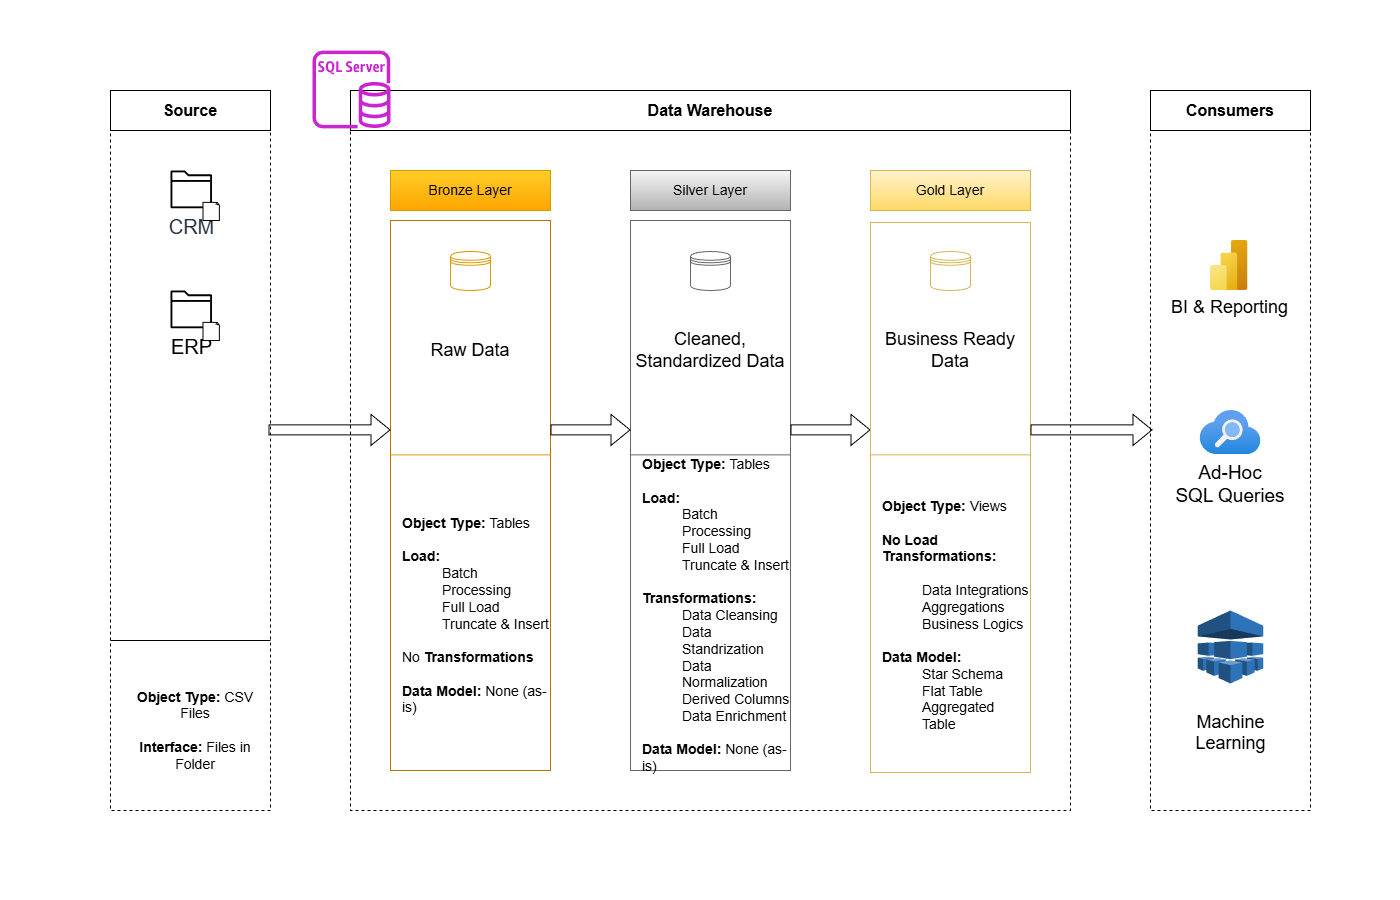

The diagram above was exported from draw.io. Its source (the exported page's mxGraphModel, read from the mxfile embedded in the PNG):
<mxGraphModel dx="1226" dy="798" grid="1" gridSize="10" guides="1" tooltips="1" connect="1" arrows="1" fold="1" page="1" pageScale="1" pageWidth="700" pageHeight="300" math="0" shadow="0">
  <root>
    <mxCell id="0" />
    <mxCell id="1" parent="0" />
    <mxCell id="I8ilawtSh4RKWyfMLYAA-1" parent="1" style="rounded=0;whiteSpace=wrap;html=1;dashed=1;fillColor=none;strokeColor=default;" value="" vertex="1">
      <mxGeometry height="680" width="160" x="110" y="130" as="geometry" />
    </mxCell>
    <mxCell id="I8ilawtSh4RKWyfMLYAA-2" parent="1" style="rounded=0;whiteSpace=wrap;html=1;fontSize=16;fillColor=#FFFFFF;fontStyle=1;fontColor=#000000;strokeColor=default;" value="Source" vertex="1">
      <mxGeometry height="40" width="160" x="110" y="90" as="geometry" />
    </mxCell>
    <mxCell id="I8ilawtSh4RKWyfMLYAA-3" parent="1" style="rounded=0;whiteSpace=wrap;html=1;dashed=1;fillColor=none;strokeColor=default;fontStyle=1" value="" vertex="1">
      <mxGeometry height="680" width="720" x="350" y="130" as="geometry" />
    </mxCell>
    <mxCell id="I8ilawtSh4RKWyfMLYAA-4" parent="1" style="rounded=0;whiteSpace=wrap;html=1;fontSize=16;fillColor=#FFFFFF;fontStyle=1;fontColor=#000000;strokeColor=default;" value="Data Warehouse" vertex="1">
      <mxGeometry height="40" width="720" x="350" y="90" as="geometry" />
    </mxCell>
    <mxCell id="I8ilawtSh4RKWyfMLYAA-5" parent="1" style="rounded=0;whiteSpace=wrap;html=1;dashed=1;fillColor=none;strokeColor=default;" value="" vertex="1">
      <mxGeometry height="680" width="160" x="1150" y="130" as="geometry" />
    </mxCell>
    <mxCell id="I8ilawtSh4RKWyfMLYAA-6" parent="1" style="rounded=0;whiteSpace=wrap;html=1;fontSize=16;fillColor=#FFFFFF;fontStyle=1;fontColor=#000000;strokeColor=default;" value="Consumers" vertex="1">
      <mxGeometry height="40" width="160" x="1150" y="90" as="geometry" />
    </mxCell>
    <mxCell id="I8ilawtSh4RKWyfMLYAA-7" parent="1" style="rounded=0;whiteSpace=wrap;html=1;fillColor=#ffcd28;strokeColor=#d79b00;fontSize=14;gradientColor=#ffa500;fontColor=#000000;" value="Bronze Layer" vertex="1">
      <mxGeometry height="40" width="160" x="390" y="170" as="geometry" />
    </mxCell>
    <mxCell id="I8ilawtSh4RKWyfMLYAA-9" parent="1" style="rounded=0;whiteSpace=wrap;html=1;fillColor=#f5f5f5;strokeColor=#666666;fontSize=14;gradientColor=#b3b3b3;fontColor=#000000;" value="Silver Layer" vertex="1">
      <mxGeometry height="40" width="160" x="630" y="170" as="geometry" />
    </mxCell>
    <mxCell id="I8ilawtSh4RKWyfMLYAA-10" parent="1" style="rounded=0;whiteSpace=wrap;html=1;fillColor=#fff2cc;strokeColor=#d6b656;fontSize=14;gradientColor=#ffd966;fontColor=#000000;" value="Gold Layer" vertex="1">
      <mxGeometry height="40" width="160" x="870" y="170" as="geometry" />
    </mxCell>
    <mxCell id="I8ilawtSh4RKWyfMLYAA-13" parent="1" style="rounded=0;whiteSpace=wrap;html=1;fillColor=none;strokeColor=#BD7000;fontSize=14;fontColor=#000000;" value="" vertex="1">
      <mxGeometry height="550" width="160" x="390" y="220" as="geometry" />
    </mxCell>
    <mxCell id="I8ilawtSh4RKWyfMLYAA-14" parent="1" style="rounded=0;whiteSpace=wrap;html=1;fillColor=none;strokeColor=#666666;fontSize=14;gradientColor=#b3b3b3;fontColor=#000000;" value="" vertex="1">
      <mxGeometry height="550" width="160" x="630" y="220" as="geometry" />
    </mxCell>
    <mxCell id="I8ilawtSh4RKWyfMLYAA-20" edge="1" parent="1" source="I8ilawtSh4RKWyfMLYAA-1" style="endArrow=none;html=1;rounded=0;exitX=0;exitY=0.75;exitDx=0;exitDy=0;entryX=1;entryY=0.75;entryDx=0;entryDy=0;" target="I8ilawtSh4RKWyfMLYAA-1" value="">
      <mxGeometry height="50" relative="1" width="50" as="geometry">
        <mxPoint x="140" y="490" as="sourcePoint" />
        <mxPoint x="200" y="490" as="targetPoint" />
      </mxGeometry>
    </mxCell>
    <mxCell id="I8ilawtSh4RKWyfMLYAA-21" connectable="0" parent="1" style="group;fillColor=#FFFFFF;strokeColor=#FFFFFF;" value="" vertex="1">
      <mxGeometry height="50" width="49" x="170" y="170" as="geometry" />
    </mxCell>
    <mxCell id="I8ilawtSh4RKWyfMLYAA-16" parent="I8ilawtSh4RKWyfMLYAA-21" style="sketch=0;outlineConnect=0;fontColor=light-dark(#232F3E,#FFFFFF);gradientColor=none;fillColor=#000000;strokeColor=#FFFFFF;dashed=0;verticalLabelPosition=bottom;verticalAlign=top;align=center;html=1;fontSize=20;fontStyle=0;aspect=fixed;pointerEvents=1;shape=mxgraph.aws4.folder;" value="&lt;font&gt;CRM&lt;/font&gt;" vertex="1">
      <mxGeometry height="37.81521739130435" width="41.54347826086957" as="geometry" />
    </mxCell>
    <mxCell id="I8ilawtSh4RKWyfMLYAA-17" parent="I8ilawtSh4RKWyfMLYAA-21" style="whiteSpace=wrap;html=1;shape=mxgraph.basic.document;strokeColor=#000000;fillColor=#FFFFFF;" value="" vertex="1">
      <mxGeometry height="18.125" width="16.51685393258427" x="32.48314606741573" y="31.875" as="geometry" />
    </mxCell>
    <mxCell id="I8ilawtSh4RKWyfMLYAA-23" connectable="0" parent="1" style="group;fillColor=#FFFFFF;gradientColor=none;strokeColor=#FFFFFF;" value="" vertex="1">
      <mxGeometry height="50" width="49" x="170" y="290" as="geometry" />
    </mxCell>
    <mxCell id="I8ilawtSh4RKWyfMLYAA-24" parent="I8ilawtSh4RKWyfMLYAA-23" style="sketch=0;outlineConnect=0;dashed=0;verticalLabelPosition=bottom;verticalAlign=top;align=center;html=1;fontSize=20;fontStyle=0;aspect=fixed;pointerEvents=1;shape=mxgraph.aws4.folder;fillColor=#000000;gradientColor=none;strokeColor=#FFFFFF;" value="ERP" vertex="1">
      <mxGeometry height="37.81521739130435" width="41.54347826086957" as="geometry" />
    </mxCell>
    <mxCell id="I8ilawtSh4RKWyfMLYAA-25" parent="I8ilawtSh4RKWyfMLYAA-23" style="whiteSpace=wrap;html=1;shape=mxgraph.basic.document;fillColor=#FFFFFF;gradientColor=none;strokeColor=#000000;" value="" vertex="1">
      <mxGeometry height="18.125" width="16.51685393258427" x="32.48314606741573" y="31.875" as="geometry" />
    </mxCell>
    <mxCell id="I8ilawtSh4RKWyfMLYAA-26" parent="1" style="text;html=1;whiteSpace=wrap;strokeColor=none;fillColor=none;align=center;verticalAlign=middle;rounded=0;fontSize=14;" value="&lt;div&gt;&lt;b&gt;Object Type:&lt;/b&gt; CSV Files&lt;br&gt;&lt;br&gt;&lt;/div&gt;&lt;div&gt;&lt;b&gt;Interface:&lt;/b&gt; Files in Folder&lt;/div&gt;" vertex="1">
      <mxGeometry height="80" width="150" x="120" y="690" as="geometry" />
    </mxCell>
    <mxCell id="I8ilawtSh4RKWyfMLYAA-27" parent="1" style="shape=datastore;whiteSpace=wrap;html=1;fillColor=none;gradientColor=#ffa500;strokeColor=#d79b00;" value="" vertex="1">
      <mxGeometry height="39" width="40" x="450" y="251" as="geometry" />
    </mxCell>
    <mxCell id="I8ilawtSh4RKWyfMLYAA-29" parent="1" style="shape=datastore;whiteSpace=wrap;html=1;fillColor=none;gradientColor=#b3b3b3;strokeColor=#666666;" value="" vertex="1">
      <mxGeometry height="39" width="40" x="690" y="251" as="geometry" />
    </mxCell>
    <mxCell id="I8ilawtSh4RKWyfMLYAA-30" parent="1" style="shape=datastore;whiteSpace=wrap;html=1;fillColor=none;gradientColor=#ffd966;strokeColor=#d6b656;" value="" vertex="1">
      <mxGeometry height="39" width="40" x="930" y="251" as="geometry" />
    </mxCell>
    <mxCell id="I8ilawtSh4RKWyfMLYAA-33" edge="1" parent="1" style="shape=flexArrow;endArrow=classic;html=1;rounded=0;entryX=0;entryY=0.5;entryDx=0;entryDy=0;exitX=1;exitY=0.5;exitDx=0;exitDy=0;" value="">
      <mxGeometry height="50" relative="1" width="50" as="geometry">
        <mxPoint x="550" y="429.41" as="sourcePoint" />
        <mxPoint x="630" y="429.41" as="targetPoint" />
      </mxGeometry>
    </mxCell>
    <mxCell id="I8ilawtSh4RKWyfMLYAA-34" edge="1" parent="1" style="shape=flexArrow;endArrow=classic;html=1;rounded=0;entryX=0;entryY=0.5;entryDx=0;entryDy=0;exitX=1;exitY=0.5;exitDx=0;exitDy=0;" value="">
      <mxGeometry height="50" relative="1" width="50" as="geometry">
        <mxPoint x="790" y="429.41" as="sourcePoint" />
        <mxPoint x="870" y="429.41" as="targetPoint" />
      </mxGeometry>
    </mxCell>
    <mxCell id="I8ilawtSh4RKWyfMLYAA-36" parent="1" style="text;html=1;whiteSpace=wrap;strokeColor=none;fillColor=none;align=center;verticalAlign=middle;rounded=0;fontSize=18;" value="Raw Data" vertex="1">
      <mxGeometry height="40" width="160" x="390" y="330" as="geometry" />
    </mxCell>
    <mxCell id="I8ilawtSh4RKWyfMLYAA-37" parent="1" style="text;html=1;whiteSpace=wrap;strokeColor=none;fillColor=none;align=center;verticalAlign=middle;rounded=0;fontSize=18;" value="Cleaned, Standardized Data" vertex="1">
      <mxGeometry height="40" width="160" x="630" y="330" as="geometry" />
    </mxCell>
    <mxCell id="I8ilawtSh4RKWyfMLYAA-38" parent="1" style="text;html=1;whiteSpace=wrap;strokeColor=none;fillColor=none;align=center;verticalAlign=middle;rounded=0;fontSize=18;" value="Business Ready Data" vertex="1">
      <mxGeometry height="30" width="160" x="870" y="335" as="geometry" />
    </mxCell>
    <mxCell id="I8ilawtSh4RKWyfMLYAA-40" edge="1" parent="1" style="endArrow=none;html=1;rounded=0;exitX=0;exitY=0.5;exitDx=0;exitDy=0;entryX=1;entryY=0.5;entryDx=0;entryDy=0;fillColor=#ffcd28;gradientColor=#ffa500;strokeColor=#d79b00;" value="">
      <mxGeometry height="50" relative="1" width="50" as="geometry">
        <mxPoint x="390" y="454.40999999999997" as="sourcePoint" />
        <mxPoint x="550" y="454.40999999999997" as="targetPoint" />
      </mxGeometry>
    </mxCell>
    <mxCell id="I8ilawtSh4RKWyfMLYAA-47" edge="1" parent="1" style="endArrow=none;html=1;rounded=0;exitX=0;exitY=0.5;exitDx=0;exitDy=0;entryX=1;entryY=0.5;entryDx=0;entryDy=0;fillColor=#f5f5f5;gradientColor=#b3b3b3;strokeColor=#666666;" value="">
      <mxGeometry height="50" relative="1" width="50" as="geometry">
        <mxPoint x="630" y="454.40999999999997" as="sourcePoint" />
        <mxPoint x="790" y="454.40999999999997" as="targetPoint" />
      </mxGeometry>
    </mxCell>
    <mxCell id="I8ilawtSh4RKWyfMLYAA-49" parent="1" style="text;html=1;whiteSpace=wrap;strokeColor=none;fillColor=none;align=left;verticalAlign=middle;rounded=0;fontSize=14;" value="&lt;div&gt;&lt;b&gt;Object Type:&lt;/b&gt; Tables&lt;br&gt;&lt;br&gt;&lt;/div&gt;&lt;div&gt;&lt;b&gt;Load:&lt;/b&gt;&lt;/div&gt;&lt;blockquote style=&quot;margin: 0 0 0 40px; border: none; padding: 0px;&quot;&gt;&lt;div&gt;Batch Processing&lt;/div&gt;&lt;div&gt;Full Load&lt;/div&gt;&lt;div&gt;Truncate &amp;amp; Insert&lt;/div&gt;&lt;div&gt;&lt;br&gt;&lt;/div&gt;&lt;/blockquote&gt;&lt;div&gt;No &lt;b&gt;Transformations&lt;/b&gt;&lt;/div&gt;&lt;div&gt;&lt;b&gt;&lt;br&gt;&lt;/b&gt;&lt;/div&gt;&lt;div&gt;&lt;b&gt;Data Model:&lt;/b&gt; None (as-is)&lt;/div&gt;" vertex="1">
      <mxGeometry height="310" width="150" x="400" y="460" as="geometry" />
    </mxCell>
    <mxCell id="I8ilawtSh4RKWyfMLYAA-50" parent="1" style="rounded=0;whiteSpace=wrap;html=1;fillColor=none;strokeColor=#d6b656;fontSize=13;gradientColor=#ffd966;" value="" vertex="1">
      <mxGeometry height="550" width="160" x="870" y="222" as="geometry" />
    </mxCell>
    <mxCell id="I8ilawtSh4RKWyfMLYAA-51" edge="1" parent="1" style="shape=flexArrow;endArrow=classic;html=1;rounded=0;entryX=0.015;entryY=0.429;entryDx=0;entryDy=0;exitX=1;exitY=0.5;exitDx=0;exitDy=0;entryPerimeter=0;" value="">
      <mxGeometry height="50" relative="1" width="50" as="geometry">
        <mxPoint x="1030" y="429.40999999999997" as="sourcePoint" />
        <mxPoint x="1152" y="429.40999999999997" as="targetPoint" />
      </mxGeometry>
    </mxCell>
    <mxCell id="I8ilawtSh4RKWyfMLYAA-52" edge="1" parent="1" style="endArrow=none;html=1;rounded=0;exitX=0;exitY=0.5;exitDx=0;exitDy=0;entryX=1;entryY=0.5;entryDx=0;entryDy=0;fillColor=#fff2cc;gradientColor=#ffd966;strokeColor=#d6b656;" value="">
      <mxGeometry height="50" relative="1" width="50" as="geometry">
        <mxPoint x="870" y="454.40999999999997" as="sourcePoint" />
        <mxPoint x="1030" y="454.40999999999997" as="targetPoint" />
      </mxGeometry>
    </mxCell>
    <mxCell id="I8ilawtSh4RKWyfMLYAA-53" parent="1" style="text;html=1;whiteSpace=wrap;strokeColor=none;fillColor=none;align=left;verticalAlign=middle;rounded=0;fontSize=14;" value="&lt;div&gt;&lt;b&gt;Object Type:&lt;/b&gt; Tables&lt;br&gt;&lt;br&gt;&lt;/div&gt;&lt;div&gt;&lt;b&gt;Load:&lt;/b&gt;&lt;/div&gt;&lt;blockquote style=&quot;margin: 0 0 0 40px; border: none; padding: 0px;&quot;&gt;&lt;div&gt;Batch Processing&lt;/div&gt;&lt;div&gt;Full Load&lt;/div&gt;&lt;div&gt;Truncate &amp;amp; Insert&lt;/div&gt;&lt;/blockquote&gt;&lt;div&gt;&lt;b&gt;&lt;br&gt;Transformations:&lt;/b&gt;&lt;/div&gt;&lt;blockquote style=&quot;margin: 0 0 0 40px; border: none; padding: 0px;&quot;&gt;&lt;div&gt;Data Cleansing&lt;/div&gt;&lt;div&gt;Data Standrization&lt;/div&gt;&lt;div&gt;Data Normalization&lt;/div&gt;&lt;div&gt;Derived Columns&lt;/div&gt;&lt;div&gt;Data Enrichment&lt;/div&gt;&lt;/blockquote&gt;&lt;div&gt;&lt;b&gt;&lt;br&gt;Data Model:&lt;/b&gt; None (as-is)&lt;/div&gt;" vertex="1">
      <mxGeometry height="310" width="150" x="640" y="460" as="geometry" />
    </mxCell>
    <mxCell id="I8ilawtSh4RKWyfMLYAA-54" parent="1" style="text;html=1;whiteSpace=wrap;strokeColor=none;fillColor=none;align=left;verticalAlign=middle;rounded=0;fontSize=14;" value="&lt;div&gt;&lt;b&gt;Object Type:&lt;/b&gt; Views&lt;/div&gt;&lt;div&gt;&lt;br&gt;&lt;/div&gt;&lt;div&gt;&lt;b&gt;No Load&lt;/b&gt;&lt;/div&gt;&lt;div&gt;&lt;b&gt;Transformations:&lt;/b&gt;&lt;/div&gt;&lt;div&gt;&lt;b&gt;&lt;br&gt;&lt;/b&gt;&lt;/div&gt;&lt;blockquote style=&quot;margin: 0 0 0 40px; border: none; padding: 0px;&quot;&gt;&lt;div&gt;Data Integrations&lt;/div&gt;&lt;div&gt;Aggregations&lt;/div&gt;&lt;div&gt;Business Logics&lt;/div&gt;&lt;div&gt;&lt;br&gt;&lt;/div&gt;&lt;/blockquote&gt;&lt;div&gt;&lt;b&gt;Data Model:&lt;/b&gt;&lt;/div&gt;&lt;blockquote style=&quot;margin: 0 0 0 40px; border: none; padding: 0px;&quot;&gt;&lt;div&gt;Star Schema&lt;/div&gt;&lt;div&gt;Flat Table&lt;/div&gt;&lt;div&gt;Aggregated Table&lt;/div&gt;&lt;/blockquote&gt;" vertex="1">
      <mxGeometry height="310" width="150" x="880" y="460" as="geometry" />
    </mxCell>
    <mxCell id="I8ilawtSh4RKWyfMLYAA-58" edge="1" parent="1" style="shape=flexArrow;endArrow=classic;html=1;rounded=0;entryX=0.015;entryY=0.429;entryDx=0;entryDy=0;exitX=1;exitY=0.5;exitDx=0;exitDy=0;entryPerimeter=0;" value="">
      <mxGeometry height="50" relative="1" width="50" as="geometry">
        <mxPoint x="268" y="429.40999999999997" as="sourcePoint" />
        <mxPoint x="390" y="429.40999999999997" as="targetPoint" />
      </mxGeometry>
    </mxCell>
    <mxCell id="I8ilawtSh4RKWyfMLYAA-59" parent="1" style="image;aspect=fixed;html=1;points=[];align=center;fontSize=18;image=img/lib/azure2/analytics/Power_BI_Embedded.svg;" value="BI &amp;amp; Reporting" vertex="1">
      <mxGeometry height="50" width="37.5" x="1210" y="240" as="geometry" />
    </mxCell>
    <mxCell id="I8ilawtSh4RKWyfMLYAA-62" parent="1" style="image;aspect=fixed;points=[];align=center;fontSize=19;image=img/lib/azure2/app_services/Search_Services.svg;labelBackgroundColor=none;verticalAlign=top;fontColor=#000000;labelPosition=center;verticalLabelPosition=bottom;" value="Ad-Hoc&#10;SQL Queries" vertex="1">
      <mxGeometry height="44.12" width="61.08" x="1199.46" y="410" as="geometry" />
    </mxCell>
    <mxCell id="I8ilawtSh4RKWyfMLYAA-66" parent="1" style="outlineConnect=0;dashed=0;verticalLabelPosition=bottom;verticalAlign=top;align=center;html=1;shape=mxgraph.aws3.machine_learning;fillColor=#2E73B8;gradientColor=none;fontSize=18;" value="&lt;br style=&quot;padding: 0px; margin: 0px; text-align: left; text-wrap-mode: wrap;&quot;&gt;&lt;span style=&quot;text-align: left; text-wrap-mode: wrap;&quot;&gt;Machine Learning&lt;/span&gt;" vertex="1">
      <mxGeometry height="73" width="65.5" x="1197.25" y="610" as="geometry" />
    </mxCell>
    <mxCell id="I8ilawtSh4RKWyfMLYAA-71" parent="1" style="sketch=0;outlineConnect=0;fontColor=#232F3E;gradientColor=none;fillColor=#C925D1;strokeColor=none;dashed=0;verticalLabelPosition=bottom;verticalAlign=top;align=center;html=1;fontSize=12;fontStyle=0;aspect=fixed;pointerEvents=1;shape=mxgraph.aws4.rds_sql_server_instance;" value="" vertex="1">
      <mxGeometry height="78" width="78" x="312" y="50" as="geometry" />
    </mxCell>
  </root>
</mxGraphModel>